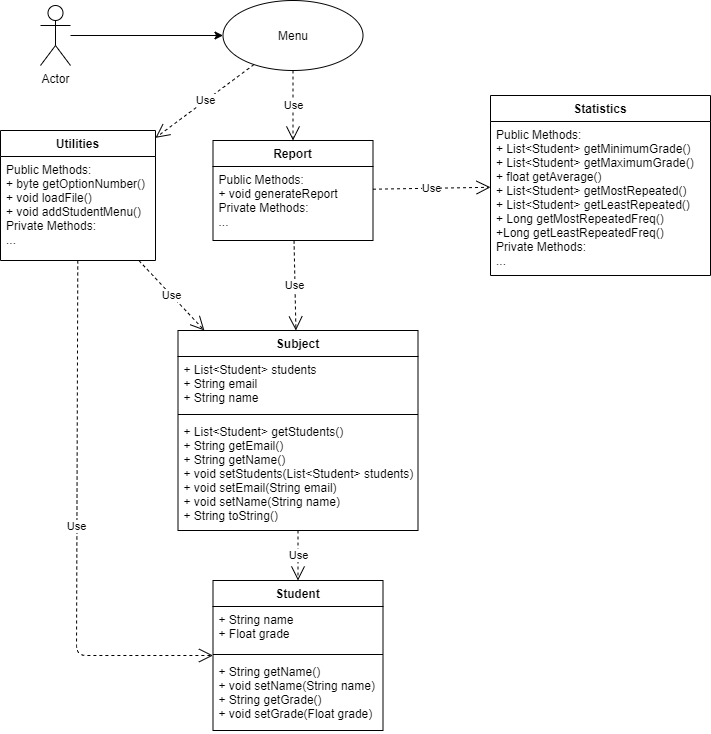

The diagram above was exported from draw.io. Its source (the exported page's mxGraphModel, read from the mxfile embedded in the PNG):
<mxGraphModel dx="1024" dy="1761" grid="1" gridSize="10" guides="1" tooltips="1" connect="1" arrows="1" fold="1" page="1" pageScale="1" pageWidth="827" pageHeight="1169" math="0" shadow="0">
  <root>
    <mxCell id="WIyWlLk6GJQsqaUBKTNV-0" />
    <mxCell id="WIyWlLk6GJQsqaUBKTNV-1" parent="WIyWlLk6GJQsqaUBKTNV-0" />
    <mxCell id="14NR5ix3xt_RGSim3lOr-0" value="Subject" style="swimlane;fontStyle=1;align=center;verticalAlign=top;childLayout=stackLayout;horizontal=1;startSize=26;horizontalStack=0;resizeParent=1;resizeParentMax=0;resizeLast=0;collapsible=1;marginBottom=0;" parent="WIyWlLk6GJQsqaUBKTNV-1" vertex="1">
      <mxGeometry x="307.5" y="110" width="240" height="200" as="geometry" />
    </mxCell>
    <mxCell id="14NR5ix3xt_RGSim3lOr-1" value="+ List&lt;Student&gt; students&#10;+ String email&#10;+ String name" style="text;strokeColor=none;fillColor=none;align=left;verticalAlign=top;spacingLeft=4;spacingRight=4;overflow=hidden;rotatable=0;points=[[0,0.5],[1,0.5]];portConstraint=eastwest;" parent="14NR5ix3xt_RGSim3lOr-0" vertex="1">
      <mxGeometry y="26" width="240" height="54" as="geometry" />
    </mxCell>
    <mxCell id="14NR5ix3xt_RGSim3lOr-2" value="" style="line;strokeWidth=1;fillColor=none;align=left;verticalAlign=middle;spacingTop=-1;spacingLeft=3;spacingRight=3;rotatable=0;labelPosition=right;points=[];portConstraint=eastwest;" parent="14NR5ix3xt_RGSim3lOr-0" vertex="1">
      <mxGeometry y="80" width="240" height="8" as="geometry" />
    </mxCell>
    <mxCell id="14NR5ix3xt_RGSim3lOr-3" value="+ List&lt;Student&gt; getStudents()&#10;+ String getEmail()&#10;+ String getName()&#10;+ void setStudents(List&lt;Student&gt; students)&#10;+ void setEmail(String email)&#10;+ void setName(String name)&#10;+ String toString()" style="text;strokeColor=none;fillColor=none;align=left;verticalAlign=top;spacingLeft=4;spacingRight=4;overflow=hidden;rotatable=0;points=[[0,0.5],[1,0.5]];portConstraint=eastwest;" parent="14NR5ix3xt_RGSim3lOr-0" vertex="1">
      <mxGeometry y="88" width="240" height="112" as="geometry" />
    </mxCell>
    <mxCell id="5Q8VEAYUm3qaolk_7_g_-0" value="Student" style="swimlane;fontStyle=1;align=center;verticalAlign=top;childLayout=stackLayout;horizontal=1;startSize=26;horizontalStack=0;resizeParent=1;resizeParentMax=0;resizeLast=0;collapsible=1;marginBottom=0;" parent="WIyWlLk6GJQsqaUBKTNV-1" vertex="1">
      <mxGeometry x="342.5" y="360" width="170" height="150" as="geometry" />
    </mxCell>
    <mxCell id="5Q8VEAYUm3qaolk_7_g_-1" value="+ String name&#10;+ Float grade" style="text;strokeColor=none;fillColor=none;align=left;verticalAlign=top;spacingLeft=4;spacingRight=4;overflow=hidden;rotatable=0;points=[[0,0.5],[1,0.5]];portConstraint=eastwest;" parent="5Q8VEAYUm3qaolk_7_g_-0" vertex="1">
      <mxGeometry y="26" width="170" height="44" as="geometry" />
    </mxCell>
    <mxCell id="5Q8VEAYUm3qaolk_7_g_-2" value="" style="line;strokeWidth=1;fillColor=none;align=left;verticalAlign=middle;spacingTop=-1;spacingLeft=3;spacingRight=3;rotatable=0;labelPosition=right;points=[];portConstraint=eastwest;" parent="5Q8VEAYUm3qaolk_7_g_-0" vertex="1">
      <mxGeometry y="70" width="170" height="8" as="geometry" />
    </mxCell>
    <mxCell id="5Q8VEAYUm3qaolk_7_g_-3" value="+ String getName()&#10;+ void setName(String name)&#10;+ String getGrade()&#10;+ void setGrade(Float grade)&#10;" style="text;strokeColor=none;fillColor=none;align=left;verticalAlign=top;spacingLeft=4;spacingRight=4;overflow=hidden;rotatable=0;points=[[0,0.5],[1,0.5]];portConstraint=eastwest;" parent="5Q8VEAYUm3qaolk_7_g_-0" vertex="1">
      <mxGeometry y="78" width="170" height="72" as="geometry" />
    </mxCell>
    <mxCell id="OLbD_UHXCU4ukkMKQB_J-4" value="Report" style="swimlane;fontStyle=1;align=center;verticalAlign=top;childLayout=stackLayout;horizontal=1;startSize=26;horizontalStack=0;resizeParent=1;resizeParentMax=0;resizeLast=0;collapsible=1;marginBottom=0;" parent="WIyWlLk6GJQsqaUBKTNV-1" vertex="1">
      <mxGeometry x="342.5" y="-80" width="160" height="100" as="geometry" />
    </mxCell>
    <mxCell id="OLbD_UHXCU4ukkMKQB_J-7" value="Public Methods:&#10;+ void generateReport&#10;Private Methods:&#10;..." style="text;strokeColor=none;fillColor=none;align=left;verticalAlign=top;spacingLeft=4;spacingRight=4;overflow=hidden;rotatable=0;points=[[0,0.5],[1,0.5]];portConstraint=eastwest;" parent="OLbD_UHXCU4ukkMKQB_J-4" vertex="1">
      <mxGeometry y="26" width="160" height="74" as="geometry" />
    </mxCell>
    <mxCell id="OLbD_UHXCU4ukkMKQB_J-9" value="Statistics" style="swimlane;fontStyle=1;align=center;verticalAlign=top;childLayout=stackLayout;horizontal=1;startSize=26;horizontalStack=0;resizeParent=1;resizeParentMax=0;resizeLast=0;collapsible=1;marginBottom=0;" parent="WIyWlLk6GJQsqaUBKTNV-1" vertex="1">
      <mxGeometry x="620" y="-125" width="220" height="180" as="geometry" />
    </mxCell>
    <mxCell id="OLbD_UHXCU4ukkMKQB_J-12" value="Public Methods:&#10;+ List&lt;Student&gt; getMinimumGrade()&#10;+ List&lt;Student&gt; getMaximumGrade()&#10;+ float getAverage()&#10;+ List&lt;Student&gt; getMostRepeated()&#10;+ List&lt;Student&gt; getLeastRepeated()&#10;+ Long getMostRepeatedFreq()&#10;+Long getLeastRepeatedFreq()&#10;Private Methods:&#10;..." style="text;strokeColor=none;fillColor=none;align=left;verticalAlign=top;spacingLeft=4;spacingRight=4;overflow=hidden;rotatable=0;points=[[0,0.5],[1,0.5]];portConstraint=eastwest;" parent="OLbD_UHXCU4ukkMKQB_J-9" vertex="1">
      <mxGeometry y="26" width="220" height="154" as="geometry" />
    </mxCell>
    <mxCell id="OLbD_UHXCU4ukkMKQB_J-19" value="Use" style="endArrow=open;endSize=12;dashed=1;html=1;" parent="WIyWlLk6GJQsqaUBKTNV-1" source="14NR5ix3xt_RGSim3lOr-0" target="5Q8VEAYUm3qaolk_7_g_-0" edge="1">
      <mxGeometry width="160" relative="1" as="geometry">
        <mxPoint x="320" y="410" as="sourcePoint" />
        <mxPoint x="480" y="410" as="targetPoint" />
      </mxGeometry>
    </mxCell>
    <mxCell id="OLbD_UHXCU4ukkMKQB_J-26" value="Use" style="endArrow=open;endSize=12;dashed=1;html=1;" parent="WIyWlLk6GJQsqaUBKTNV-1" source="OLbD_UHXCU4ukkMKQB_J-4" target="14NR5ix3xt_RGSim3lOr-0" edge="1">
      <mxGeometry width="160" relative="1" as="geometry">
        <mxPoint x="360" y="60" as="sourcePoint" />
        <mxPoint x="422.5" y="120" as="targetPoint" />
      </mxGeometry>
    </mxCell>
    <mxCell id="OLbD_UHXCU4ukkMKQB_J-27" value="Use" style="endArrow=open;endSize=12;dashed=1;html=1;" parent="WIyWlLk6GJQsqaUBKTNV-1" source="OLbD_UHXCU4ukkMKQB_J-4" target="OLbD_UHXCU4ukkMKQB_J-9" edge="1">
      <mxGeometry width="160" relative="1" as="geometry">
        <mxPoint x="560" as="sourcePoint" />
        <mxPoint x="560" y="114" as="targetPoint" />
      </mxGeometry>
    </mxCell>
    <mxCell id="OLbD_UHXCU4ukkMKQB_J-43" style="edgeStyle=orthogonalEdgeStyle;rounded=0;orthogonalLoop=1;jettySize=auto;html=1;" parent="WIyWlLk6GJQsqaUBKTNV-1" source="OLbD_UHXCU4ukkMKQB_J-28" target="OLbD_UHXCU4ukkMKQB_J-36" edge="1">
      <mxGeometry relative="1" as="geometry" />
    </mxCell>
    <mxCell id="OLbD_UHXCU4ukkMKQB_J-28" value="Actor" style="shape=umlActor;verticalLabelPosition=bottom;verticalAlign=top;html=1;" parent="WIyWlLk6GJQsqaUBKTNV-1" vertex="1">
      <mxGeometry x="170" y="-215" width="30" height="60" as="geometry" />
    </mxCell>
    <mxCell id="OLbD_UHXCU4ukkMKQB_J-29" value="Utilities" style="swimlane;fontStyle=1;align=center;verticalAlign=top;childLayout=stackLayout;horizontal=1;startSize=26;horizontalStack=0;resizeParent=1;resizeParentMax=0;resizeLast=0;collapsible=1;marginBottom=0;" parent="WIyWlLk6GJQsqaUBKTNV-1" vertex="1">
      <mxGeometry x="130" y="-90" width="155" height="130" as="geometry" />
    </mxCell>
    <mxCell id="OLbD_UHXCU4ukkMKQB_J-32" value="Public Methods:&#10;+ byte getOptionNumber()&#10;+ void loadFile()&#10;+ void addStudentMenu()&#10;Private Methods:&#10;..." style="text;strokeColor=none;fillColor=none;align=left;verticalAlign=top;spacingLeft=4;spacingRight=4;overflow=hidden;rotatable=0;points=[[0,0.5],[1,0.5]];portConstraint=eastwest;" parent="OLbD_UHXCU4ukkMKQB_J-29" vertex="1">
      <mxGeometry y="26" width="155" height="104" as="geometry" />
    </mxCell>
    <mxCell id="OLbD_UHXCU4ukkMKQB_J-33" value="Use" style="endArrow=open;endSize=12;dashed=1;html=1;" parent="WIyWlLk6GJQsqaUBKTNV-1" source="OLbD_UHXCU4ukkMKQB_J-29" target="14NR5ix3xt_RGSim3lOr-0" edge="1">
      <mxGeometry width="160" relative="1" as="geometry">
        <mxPoint x="229" y="40" as="sourcePoint" />
        <mxPoint x="355.95238095238074" y="120" as="targetPoint" />
      </mxGeometry>
    </mxCell>
    <mxCell id="OLbD_UHXCU4ukkMKQB_J-36" value="Menu" style="ellipse;whiteSpace=wrap;html=1;" parent="WIyWlLk6GJQsqaUBKTNV-1" vertex="1">
      <mxGeometry x="352.5" y="-220" width="140" height="70" as="geometry" />
    </mxCell>
    <mxCell id="OLbD_UHXCU4ukkMKQB_J-39" value="Use" style="endArrow=open;endSize=12;dashed=1;html=1;" parent="WIyWlLk6GJQsqaUBKTNV-1" source="OLbD_UHXCU4ukkMKQB_J-36" target="OLbD_UHXCU4ukkMKQB_J-4" edge="1">
      <mxGeometry width="160" relative="1" as="geometry">
        <mxPoint x="439.99765765765767" y="-140" as="sourcePoint" />
        <mxPoint x="569.6598198198197" y="-26" as="targetPoint" />
      </mxGeometry>
    </mxCell>
    <mxCell id="OLbD_UHXCU4ukkMKQB_J-40" value="Use" style="endArrow=open;endSize=12;dashed=1;html=1;" parent="WIyWlLk6GJQsqaUBKTNV-1" source="OLbD_UHXCU4ukkMKQB_J-36" target="OLbD_UHXCU4ukkMKQB_J-29" edge="1">
      <mxGeometry width="160" relative="1" as="geometry">
        <mxPoint x="459.99765765765767" y="-120" as="sourcePoint" />
        <mxPoint x="589.6598198198197" y="-6" as="targetPoint" />
      </mxGeometry>
    </mxCell>
    <mxCell id="KT9ERmJRr2H2ncJ7bNcv-0" value="Use" style="endArrow=open;endSize=12;dashed=1;html=1;" edge="1" parent="WIyWlLk6GJQsqaUBKTNV-1" source="OLbD_UHXCU4ukkMKQB_J-29" target="5Q8VEAYUm3qaolk_7_g_-0">
      <mxGeometry width="160" relative="1" as="geometry">
        <mxPoint x="129.99761904761903" y="60" as="sourcePoint" />
        <mxPoint x="211.90238095238072" y="140" as="targetPoint" />
        <Array as="points">
          <mxPoint x="206" y="435" />
        </Array>
      </mxGeometry>
    </mxCell>
  </root>
</mxGraphModel>